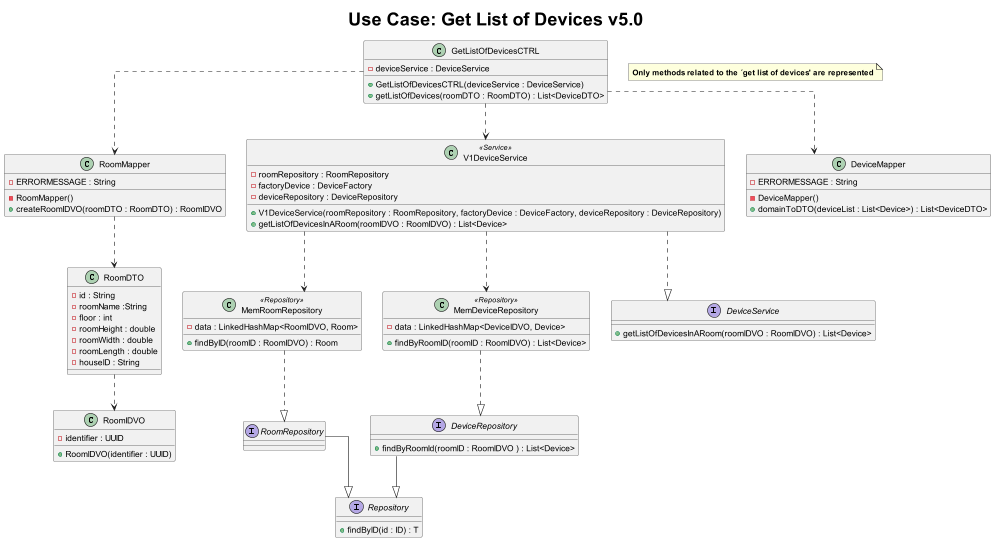

The diagram above was rendered by PlantUML. Its source (embedded in the PNG):
@startuml
        title <size: 30> Use Case: Get List of Devices v5.0

note "<b>Only methods related to the ´get list of devices' are represented" as N1
 skinparam linetype ortho


class GetListOfDevicesCTRL {
     - deviceService : DeviceService

     + GetListOfDevicesCTRL(deviceService : DeviceService)
     + getListOfDevices(roomDTO : RoomDTO) : List<DeviceDTO>
}

class RoomMapper{
     - ERRORMESSAGE : String

     - RoomMapper()
     + createRoomIDVO(roomDTO : RoomDTO) : RoomIDVO
}

class RoomDTO{
     - id : String
     - roomName :String
     - floor : int
     - roomHeight : double
     - roomWidth : double
     - roomLength : double
     - houseID : String
}

class RoomIDVO {
     - identifier : UUID

     + RoomIDVO(identifier : UUID)
}

class MemRoomRepository <<Repository>>{
     - data : LinkedHashMap<RoomIDVO, Room>

     + findByID(roomID : RoomIDVO) : Room
}


class V1DeviceService <<Service>>{
     - roomRepository : RoomRepository
     - factoryDevice : DeviceFactory
     - deviceRepository : DeviceRepository

     + V1DeviceService(roomRepository : RoomRepository, factoryDevice : DeviceFactory, deviceRepository : DeviceRepository)
     + getListOfDevicesInARoom(roomIDVO : RoomIDVO) : List<Device>
}

class MemDeviceRepository <<Repository>>{
     - data : LinkedHashMap<DeviceIDVO, Device>

     + findByRoomID(roomID : RoomIDVO) : List<Device>
}

class DeviceMapper {
     - ERRORMESSAGE : String

     - DeviceMapper()
     + domainToDTO(deviceList : List<Device>) : List<DeviceDTO>
}

interface RoomRepository{
}

interface DeviceRepository{
      + findByRoomId(roomID : RoomIDVO ) : List<Device>
}

interface Repository{
     + findByID(id : ID) : T
}

interface DeviceService{
     + getListOfDevicesInARoom(roomIDVO : RoomIDVO) : List<Device>
}

 GetListOfDevicesCTRL ..> RoomMapper
 RoomMapper ..> RoomDTO
 RoomDTO ..> RoomIDVO

 GetListOfDevicesCTRL ..> V1DeviceService
 V1DeviceService ..> MemDeviceRepository
 V1DeviceService ..> MemRoomRepository
 V1DeviceService ..|> DeviceService

 GetListOfDevicesCTRL ..> DeviceMapper

 DeviceRepository <|..up MemDeviceRepository
 RoomRepository <|..up MemRoomRepository
 Repository <|--up RoomRepository
 Repository <|--up DeviceRepository

 @enduml